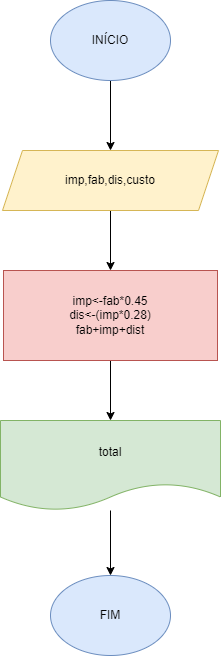

The diagram above was exported from draw.io. Its source (the exported page's mxGraphModel, read from the mxfile embedded in the PNG):
<mxGraphModel dx="1422" dy="794" grid="1" gridSize="10" guides="1" tooltips="1" connect="1" arrows="1" fold="1" page="1" pageScale="1" pageWidth="827" pageHeight="1169" math="0" shadow="0">
  <root>
    <mxCell id="0" />
    <mxCell id="1" parent="0" />
    <mxCell id="ZsKOVWzlglMMfqflVGMQ-6" value="" style="edgeStyle=orthogonalEdgeStyle;rounded=0;orthogonalLoop=1;jettySize=auto;html=1;" edge="1" parent="1" source="ZsKOVWzlglMMfqflVGMQ-1" target="ZsKOVWzlglMMfqflVGMQ-2">
      <mxGeometry relative="1" as="geometry" />
    </mxCell>
    <mxCell id="ZsKOVWzlglMMfqflVGMQ-1" value="INÍCIO" style="ellipse;whiteSpace=wrap;html=1;fillColor=#dae8fc;strokeColor=#6c8ebf;" vertex="1" parent="1">
      <mxGeometry x="354" y="10" width="120" height="80" as="geometry" />
    </mxCell>
    <mxCell id="ZsKOVWzlglMMfqflVGMQ-7" value="" style="edgeStyle=orthogonalEdgeStyle;rounded=0;orthogonalLoop=1;jettySize=auto;html=1;" edge="1" parent="1" source="ZsKOVWzlglMMfqflVGMQ-2" target="ZsKOVWzlglMMfqflVGMQ-3">
      <mxGeometry relative="1" as="geometry" />
    </mxCell>
    <mxCell id="ZsKOVWzlglMMfqflVGMQ-2" value="imp,fab,dis,custo" style="shape=parallelogram;perimeter=parallelogramPerimeter;whiteSpace=wrap;html=1;fixedSize=1;fillColor=#fff2cc;strokeColor=#d6b656;" vertex="1" parent="1">
      <mxGeometry x="306" y="160" width="216" height="60" as="geometry" />
    </mxCell>
    <mxCell id="ZsKOVWzlglMMfqflVGMQ-8" value="" style="edgeStyle=orthogonalEdgeStyle;rounded=0;orthogonalLoop=1;jettySize=auto;html=1;" edge="1" parent="1" source="ZsKOVWzlglMMfqflVGMQ-3" target="ZsKOVWzlglMMfqflVGMQ-4">
      <mxGeometry relative="1" as="geometry" />
    </mxCell>
    <mxCell id="ZsKOVWzlglMMfqflVGMQ-3" value="imp&amp;lt;-fab*0.45&lt;br&gt;dis&amp;lt;-(imp*0.28)&lt;br&gt;fab+imp+dist" style="rounded=0;whiteSpace=wrap;html=1;fillColor=#f8cecc;strokeColor=#b85450;" vertex="1" parent="1">
      <mxGeometry x="307" y="280" width="214" height="90" as="geometry" />
    </mxCell>
    <mxCell id="ZsKOVWzlglMMfqflVGMQ-9" value="" style="edgeStyle=orthogonalEdgeStyle;rounded=0;orthogonalLoop=1;jettySize=auto;html=1;" edge="1" parent="1" source="ZsKOVWzlglMMfqflVGMQ-4" target="ZsKOVWzlglMMfqflVGMQ-5">
      <mxGeometry relative="1" as="geometry" />
    </mxCell>
    <mxCell id="ZsKOVWzlglMMfqflVGMQ-4" value="total" style="shape=document;whiteSpace=wrap;html=1;boundedLbl=1;fillColor=#d5e8d4;strokeColor=#82b366;" vertex="1" parent="1">
      <mxGeometry x="304" y="430" width="220" height="90" as="geometry" />
    </mxCell>
    <mxCell id="ZsKOVWzlglMMfqflVGMQ-5" value="FIM" style="ellipse;whiteSpace=wrap;html=1;fillColor=#dae8fc;strokeColor=#6c8ebf;" vertex="1" parent="1">
      <mxGeometry x="354" y="585" width="120" height="80" as="geometry" />
    </mxCell>
  </root>
</mxGraphModel>